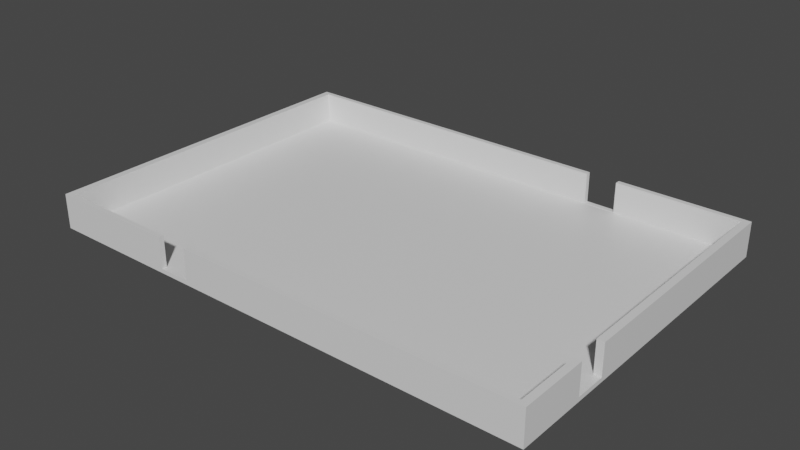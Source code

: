 # Source: OpenRoom2Entr.blend  (saved by Blender 2.91.10; exported with 4.5.12 LTS)
import bpy
from mathutils import Matrix  # noqa: F401  (used for matrix-valued properties, if any)

bpy.ops.wm.read_factory_settings(use_empty=True)
scene = bpy.context.scene
scene.name = 'Scene'

# ---- collections
col_collection = bpy.data.collections.new('Collection'); scene.collection.children.link(col_collection)

# ---- materials (node trees are filled in below, after node groups)
mat_material = bpy.data.materials.new('Material')
mat_material.alpha_threshold = 0.0
mat_material.use_transparent_shadow = False
mat_material.line_color = (0.0, 0.0, 0.0, 1.0)

# ---- material node trees
mat_material.use_nodes = True; mat_material.node_tree.nodes.clear()
_N = mat_material.node_tree.nodes; _L = mat_material.node_tree.links
n0 = _N.new('ShaderNodeOutputMaterial'); n0.name = 'Material Output'; n0.location = (300, 300)
n1 = _N.new('ShaderNodeBsdfPrincipled'); n1.name = 'Principled BSDF'; n1.location = (10, 300)
n1.distribution = 'GGX'
n1.subsurface_method = 'BURLEY'
n1.inputs[2].default_value = 0.4
n1.inputs[3].default_value = 1.45
n1.inputs[27].default_value = (0.0, 0.0, 0.0, 1.0)
n1.inputs[28].default_value = 1.0
_L.new(n1.outputs[0], n0.inputs[0])
n0.is_active_output = True

# ---- world
world_world = bpy.data.worlds.new('World'); scene.world = world_world
world_world.use_nodes = True; world_world.node_tree.nodes.clear()
_N = world_world.node_tree.nodes; _L = world_world.node_tree.links
n0 = _N.new('ShaderNodeOutputWorld'); n0.name = 'World Output'; n0.location = (300, 300)
n1 = _N.new('ShaderNodeBackground'); n1.name = 'Background'; n1.location = (10, 300)
n1.inputs[0].default_value = (0.05088, 0.05088, 0.05088, 1.0)
_L.new(n1.outputs[0], n0.inputs[0])
n0.is_active_output = True
world_world.color = (0.05088, 0.05088, 0.05088)
world_world.use_sun_shadow = False
world_world.sun_shadow_jitter_overblur = 0.0

# ---- meshes
me_cube = bpy.data.meshes.new('Cube')
me_cube.from_pydata([(14.09, 9.717, 1.0), (14.5, 10.0, -1.0), (14.09, -9.717, 1.0), (14.5, -10.0, -1.0), (-14.09, 9.717, 1.0), (-14.5, 10.0, -1.0), (-14.09, -9.717, 1.0), (-14.5, -10.0, -1.0), (14.5, -10.0, 1.0), (-14.5, -10.0, 1.0), (14.5, 10.0, 1.0), (-14.5, 10.0, 1.0), (14.09, -9.717, -0.7775), (-14.09, -9.717, -0.7775), (14.09, 9.717, -0.7775), (-14.09, 9.717, -0.7775), (-14.5, 0.0, -1.0), (14.5, 0.0, 1.0), (-14.5, 0.0, 1.0), (14.5, 0.0, -1.0), (14.09, 0.0, 1.0), (-14.09, 0.0, 1.0), (14.09, 0.0, -0.7775), (-14.09, 0.0, -0.7775), (-6.903, -10.0, 1.0), (-6.903, -9.717, 1.0), (-6.903, -10.0, -0.7574), (-6.903, -9.717, -0.7574), (-5.103, -10.0, 1.0), (-5.103, -9.717, 1.0), (-5.103, -10.0, -0.7574), (-5.103, -9.717, -0.7574), (14.09, -6.013, 1.0), (14.5, -6.013, 1.0), (14.09, -6.013, -0.7574), (14.5, -6.013, -0.7574), (14.5, -4.213, 1.0), (14.09, -4.213, 1.0), (14.5, -4.213, -0.7574), (14.09, -4.213, -0.7574), (5.165, 9.717, 1.0), (5.165, 10.0, 1.0), (5.165, 9.717, -0.7574), (5.165, 10.0, -0.7574), (6.965, 9.717, 1.0), (6.965, 10.0, 1.0), (6.965, 9.717, -0.7574), (6.965, 10.0, -0.7574)], [], [(16, 18, 11, 5), (16, 19, 3, 7), (21, 4, 11, 18), (22, 23, 13, 12), (20, 0, 14, 22), (21, 6, 13, 23), (4, 21, 23, 15), (14, 15, 23, 22), (6, 21, 18, 9), (0, 20, 17, 10), (1, 10, 17, 19), (5, 1, 19, 16), (7, 9, 18, 16), (25, 24, 26, 27), (28, 29, 31, 30), (27, 26, 30, 31), (9, 7, 3, 8, 28, 30, 26, 24), (6, 9, 24, 25), (8, 2, 29, 28), (29, 2, 12, 13, 6, 25, 27, 31), (33, 35, 34, 32), (36, 37, 39, 38), (39, 34, 35, 38), (8, 3, 19, 17, 36, 38, 35, 33), (32, 2, 8, 33), (36, 17, 20, 37), (20, 22, 12, 2, 32, 34, 39, 37), (41, 40, 42, 43), (47, 46, 44, 45), (43, 42, 46, 47), (40, 4, 15, 14, 0, 44, 46, 42), (10, 1, 5, 11, 41, 43, 47, 45), (0, 10, 45, 44), (11, 4, 40, 41)])
_uv = me_cube.uv_layers.new(name='UVMap')
_uv.uv.foreach_set('vector', [0.414, 0.8971, 0.3788, 0.847, 0.657, 0.7527, 0.7069, 0.7944, 0.125, 0.625, 0.375, 0.625, 0.375, 0.75, 0.125, 0.75, 0.3789, 0.8344, 0.648, 0.7433, 0.657, 0.7527, 0.3788, 0.847, 0.3326, 0.1745, 0.3798, 0.7843, 0.1441, 0.8502, 0.08033, 0.1562, 0.3236, 0.1206, 0.6329, 0.1344, 0.5849, 0.1928, 0.3326, 0.1745, 0.3789, 0.8344, 0.1098, 0.9255, 0.1441, 0.8502, 0.3798, 0.7843, 0.648, 0.7433, 0.3789, 0.8344, 0.3798, 0.7843, 0.6156, 0.7184, 0.5849, 0.1928, 0.6156, 0.7184, 0.3798, 0.7843, 0.3326, 0.1745, 0.1098, 0.9255, 0.3789, 0.8344, 0.3788, 0.847, 0.1006, 0.9413, 0.6329, 0.1344, 0.3236, 0.1206, 0.3224, 0.1051, 0.6448, 0.1216, 0.7069, 0.06402, 0.6448, 0.1216, 0.3224, 0.1051, 0.3566, 0.03205, 0.125, 0.5, 0.375, 0.5, 0.375, 0.625, 0.125, 0.625, 0.1211, 0.9999, 0.1006, 0.9413, 0.3788, 0.847, 0.414, 0.8971, 0.4036, 0.1763, 0.4036, 0.1131, 0.625, 0.1131, 0.625, 0.1763, 0.4036, 0.6369, 0.4036, 0.5737, 0.625, 0.5737, 0.625, 0.6369, 0.875, 0.5737, 0.875, 0.6369, 0.625, 0.6369, 0.625, 0.5737, 0.625, 1.0, 0.375, 1.0, 0.375, 0.75, 0.625, 0.75, 0.625, 0.919, 0.4053, 0.919, 0.4053, 0.9345, 0.625, 0.9345, 0.1098, 0.9255, 0.1006, 0.9413, 0.07425, 0.718, 0.08546, 0.7167, 8.407e-05, 0.08854, 0.01427, 0.1067, 0.07935, 0.6644, 0.06801, 0.665, 0.07935, 0.6644, 0.01427, 0.1067, 0.08033, 0.1562, 0.1441, 0.8502, 0.1098, 0.9255, 0.08546, 0.7167, 0.1274, 0.6737, 0.1233, 0.6293, 0.4036, 0.07402, 0.625, 0.07402, 0.625, 0.1657, 0.4036, 0.1657, 0.4036, 0.676, 0.4036, 0.5843, 0.625, 0.5843, 0.625, 0.676, 0.625, 0.5843, 0.875, 0.5843, 0.875, 0.676, 0.625, 0.676, 8.407e-05, 0.08854, 0.006333, 8.407e-05, 0.3566, 0.03205, 0.3224, 0.1051, 0.1866, 0.09811, 0.2064, 0.02824, 0.1439, 0.02281, 0.1286, 0.09513, 0.1322, 0.112, 0.01427, 0.1067, 8.407e-05, 0.08854, 0.1286, 0.09513, 0.1866, 0.09811, 0.3224, 0.1051, 0.3236, 0.1206, 0.1895, 0.1146, 0.3236, 0.1206, 0.3326, 0.1745, 0.08033, 0.1562, 0.01427, 0.1067, 0.1322, 0.112, 0.176, 0.1626, 0.2229, 0.166, 0.1895, 0.1146, 0.4036, 0.1522, 0.4036, 0.08899, 0.625, 0.08899, 0.625, 0.1522, 0.625, 0.5978, 0.625, 0.661, 0.4036, 0.661, 0.4036, 0.5978, 0.875, 0.5978, 0.875, 0.661, 0.625, 0.661, 0.625, 0.5978, 0.7055, 0.5035, 0.8715, 0.5035, 0.8715, 0.5035, 0.6285, 0.5035, 0.6285, 0.5035, 0.6899, 0.5035, 0.6899, 0.5035, 0.7055, 0.5035, 0.6448, 0.1216, 0.7069, 0.06402, 0.7069, 0.7944, 0.657, 0.7527, 0.6487, 0.3247, 0.6999, 0.3022, 0.6998, 0.2576, 0.648, 0.2856, 0.6329, 0.1344, 0.6448, 0.1216, 0.648, 0.2856, 0.6367, 0.2883, 0.657, 0.7527, 0.648, 0.7433, 0.6377, 0.3272, 0.6487, 0.3247])
me_cube.materials.append(mat_material)
me_cube.use_remesh_preserve_volume = False
me_cube.use_remesh_preserve_attributes = False
me_cube.use_mirror_vertex_groups = False
me_cube.update()

# ---- objects
ob_cube = bpy.data.objects.new('Cube', me_cube)

# ---- transforms, parenting, visibility, modifiers, constraints
ob_cube.location = (0.0, 0.0, 0.9405)
ob_cube.lock_rotations_4d = False
ob_cube.empty_display_type = 'ARROWS'
ob_cube.lineart.crease_threshold = 0.0

# ---- collection membership
col_collection.objects.link(ob_cube)

# ---- scene / render settings (as saved in the file)
scene.frame_start = 1; scene.frame_end = 250; scene.frame_set(22)
scene.render.engine = 'BLENDER_EEVEE_NEXT'
scene.cycles.use_denoising = False
scene.cycles.samples = 128
scene.cycles.sampling_pattern = 'TABULATED_SOBOL'
scene.cycles.use_adaptive_sampling = False
scene.cycles.use_light_tree = False
scene.view_settings.view_transform = 'Filmic'
bpy.context.view_layer.update()

# ---- added for rendering (the .blend has no active camera and no usable light): camera, sun
cam_auto = bpy.data.cameras.new('AutoCamera')
cam_auto.lens = 50.0
cam_auto.sensor_width = 36.0
cam_auto.clip_end = 1000.0
ob_auto_camera = bpy.data.objects.new('AutoCamera', cam_auto)
scene.collection.objects.link(ob_auto_camera)
ob_auto_camera.location = (32.6432, -39.1718, 27.0551)
ob_auto_camera.rotation_euler = (1.09748, -7.21219e-08, 0.694738)
scene.camera = ob_auto_camera
light_auto_sun = bpy.data.lights.new('AutoSun', 'SUN')
light_auto_sun.energy = 3.0
light_auto_sun.angle = 0.0523599
ob_auto_sun = bpy.data.objects.new('AutoSun', light_auto_sun)
scene.collection.objects.link(ob_auto_sun)
ob_auto_sun.rotation_euler = (0.872665, 0.174533, 0.523599)
bpy.context.view_layer.update()
